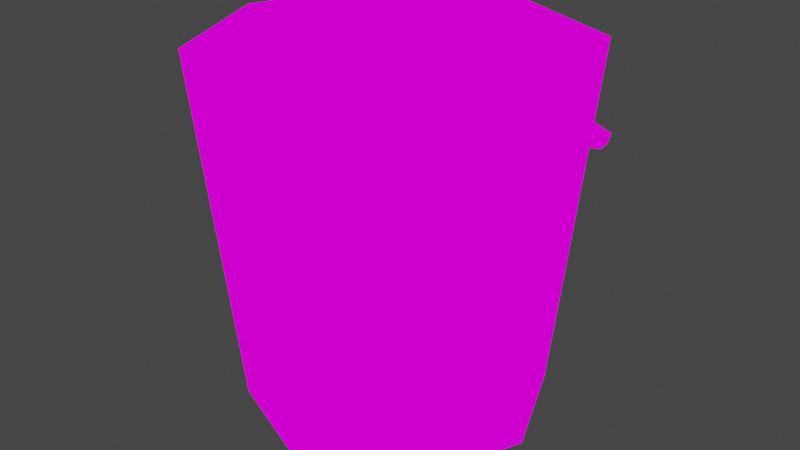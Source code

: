 # Source: metalbucket01a.blend  (saved by Blender 3.6.13; exported with 4.5.12 LTS)
import bpy
from mathutils import Matrix  # noqa: F401  (used for matrix-valued properties, if any)

bpy.ops.wm.read_factory_settings(use_empty=True)
scene = bpy.context.scene
scene.name = 'Scene'

# ---- collections
col_collection = bpy.data.collections.new('Collection'); scene.collection.children.link(col_collection)

# ---- images (referenced by path relative to the original .blend; pixels are not part of the script)
import os
ASSET_DIR = os.environ.get("B2B_ASSET_DIR", "")  # directory of the original .blend (textures are referenced by path, not embedded)
HERE = os.path.dirname(os.path.abspath(__file__))  # packed textures are extracted next to this script under _unpacked/

def load_image(name, relpath, width, height, colorspace="sRGB"):
    """Load a texture the original file referenced (path relative to the .blend, or extracted next to this script)."""
    p = next((c for c in (os.path.join(HERE, relpath), os.path.join(ASSET_DIR, relpath)) if relpath and os.path.exists(c)), "")
    if p:
        img = bpy.data.images.load(p, check_existing=True)
        img.name = name
    else:  # same state as the original file: an image datablock whose file is absent (Cycles renders it pink)
        img = bpy.data.images.new(name, width, height)
        img.source = "FILE"
        img.filepath = "//" + (relpath or name)
    img.colorspace_settings.name = colorspace
    return img
img_metalbucket01a_png = load_image('metalbucket01a.png', 'metalbucket01a.png', 1024, 1024, 'sRGB')

# ---- materials (node trees are filled in below, after node groups)
mat_metalbucket01a = bpy.data.materials.new('metalbucket01a')
mat_metalbucket01a.use_transparent_shadow = False

# ---- material node trees
mat_metalbucket01a.use_nodes = True; mat_metalbucket01a.node_tree.nodes.clear()
_N = mat_metalbucket01a.node_tree.nodes; _L = mat_metalbucket01a.node_tree.links
n0 = _N.new('ShaderNodeOutputMaterial'); n0.name = 'Material Output'; n0.location = (300, 300)
n1 = _N.new('ShaderNodeTexImage'); n1.name = 'Image Texture'; n1.location = (-226, 290)
n1.image = img_metalbucket01a_png
_L.new(n1.outputs[0], n0.inputs[0])
n0.is_active_output = True

# ---- world
world_world = bpy.data.worlds.new('World'); scene.world = world_world
world_world.use_nodes = True; world_world.node_tree.nodes.clear()
_N = world_world.node_tree.nodes; _L = world_world.node_tree.links
n0 = _N.new('ShaderNodeOutputWorld'); n0.name = 'World Output'; n0.location = (300, 300)
n1 = _N.new('ShaderNodeBackground'); n1.name = 'Background'; n1.location = (10, 300)
n1.inputs[0].default_value = (0.05088, 0.05088, 0.05088, 1.0)
_L.new(n1.outputs[0], n0.inputs[0])
n0.is_active_output = True
world_world.color = (0.05088, 0.05088, 0.05088)
world_world.use_sun_shadow = False
world_world.sun_shadow_jitter_overblur = 0.0

# ---- meshes
me_metalbucket01a = bpy.data.meshes.new('metalbucket01a')
me_metalbucket01a.from_pydata([(0.0, 0.1056, -0.1255), (0.0, 0.132, 0.1255), (0.07467, 0.07467, -0.1255), (0.09334, 0.09334, 0.1255), (0.1056, 0.0, -0.1255), (0.132, 0.0, 0.1255), (0.07467, -0.07467, -0.1255), (0.09334, -0.09334, 0.1255), (0.0, -0.1056, -0.1255), (0.0, -0.132, 0.1255), (-0.07467, -0.07467, -0.1255), (-0.09334, -0.09334, 0.1255), (-0.1056, 0.0, -0.1255), (-0.132, 0.0, 0.1255), (-0.07467, 0.07467, -0.1255), (-0.09334, 0.09334, 0.1255), (0.1305, 0.004312, 0.1095), (0.1208, 0.05462, 0.08043), (0.09287, 0.09727, 0.05581), (0.05057, 0.1258, 0.03935), (4.826e-07, 0.1358, 0.03357), (-0.05057, 0.1258, 0.03935), (-0.09287, 0.09727, 0.05581), (-0.1208, 0.05462, 0.08043), (-0.1305, 0.004312, 0.1095), (0.1301, 0.0006327, 0.1032), (0.1204, 0.05094, 0.07418), (0.09245, 0.09359, 0.04955), (0.05015, 0.1221, 0.0331), (-0.0004229, 0.1321, 0.02732), (-0.051, 0.1221, 0.0331), (-0.09329, 0.09359, 0.04955), (-0.1212, 0.05094, 0.07418), (-0.131, 0.0006326, 0.1032)], [], [(0, 1, 3, 2), (2, 3, 5, 4), (4, 5, 7, 6), (6, 7, 9, 8), (8, 9, 11, 10), (10, 11, 13, 12), (12, 13, 15, 14), (14, 15, 1, 0), (0, 2, 4, 6, 8, 10, 12, 14), (19, 20, 29, 28), (20, 21, 30, 29), (21, 22, 31, 30), (22, 23, 32, 31), (23, 24, 33, 32), (16, 17, 26, 25), (17, 18, 27, 26), (18, 19, 28, 27)])
_uv = me_metalbucket01a.uv_layers.new(name='UVMap')
_uv.uv.foreach_set('vector', [2.495, 0.0, 2.495, 1.0, 1.996, 1.0, 1.996, 0.0, 1.996, 0.0, 1.996, 1.0, 1.497, 1.0, 1.497, 0.0, 1.497, 0.0, 1.497, 1.0, 0.9987, 1.0, 0.9987, 0.0, 0.9987, 0.0, 0.9987, 1.0, 0.5, 1.0, 0.5, 0.0, 0.5, 0.0, 0.5, 1.0, 0.00125, 1.0, 0.00125, 0.0, 0.00125, 0.0, 0.00125, 1.0, -0.4975, 1.0, -0.4975, 0.0, -0.4975, 0.0, -0.4975, 1.0, -0.9963, 1.0, -0.9963, 0.0, -0.9963, 0.0, -0.9963, 1.0, -1.495, 1.0, -1.495, 0.0, 0.2929, 8.166e-05, 0.7071, 8.162e-05, 0.9999, 0.1953, 0.9999, 0.4714, 0.7071, 0.6666, 0.2929, 0.6666, 8.172e-05, 0.4714, 8.172e-05, 0.1953, 0.7142, 0.05482, 0.781, 0.04644, 0.7812, 0.05428, 0.7144, 0.06266, 0.781, 0.04644, 0.8478, 0.05492, 0.848, 0.06277, 0.7812, 0.05428, 0.8478, 0.05492, 0.9046, 0.07896, 0.9048, 0.08681, 0.848, 0.06277, 0.9046, 0.07896, 0.945, 0.1149, 0.9452, 0.1227, 0.9048, 0.08681, 0.945, 0.1149, 0.9687, 0.1572, 0.9689, 0.165, 0.9452, 0.1227, 0.594, 0.1572, 0.617, 0.1147, 0.6172, 0.1226, 0.5941, 0.165, 0.617, 0.1147, 0.6574, 0.07879, 0.6575, 0.08664, 0.6172, 0.1226, 0.6574, 0.07879, 0.7142, 0.05482, 0.7144, 0.06266, 0.6575, 0.08664])
me_metalbucket01a.materials.append(mat_metalbucket01a)
me_metalbucket01a.update()

# ---- objects
ob_metalbucket01a = bpy.data.objects.new('metalbucket01a', me_metalbucket01a)

# ---- transforms, parenting, visibility, modifiers, constraints
ob_metalbucket01a.location = (0.0, 0.0, 0.0)

# ---- collection membership
col_collection.objects.link(ob_metalbucket01a)

# ---- scene / render settings (as saved in the file)
scene.frame_start = 1; scene.frame_end = 250; scene.frame_set(1)
scene.render.engine = 'BLENDER_EEVEE_NEXT'
scene.cycles.sampling_pattern = 'TABULATED_SOBOL'
scene.view_settings.view_transform = 'Filmic'
bpy.context.view_layer.update()

# ---- added for rendering (the .blend has no active camera and no usable light): camera, sun
cam_auto = bpy.data.cameras.new('AutoCamera')
cam_auto.lens = 50.0
cam_auto.sensor_width = 36.0
cam_auto.clip_end = 1000.0
ob_auto_camera = bpy.data.objects.new('AutoCamera', cam_auto)
scene.collection.objects.link(ob_auto_camera)
ob_auto_camera.location = (0.418323, -0.5001, 0.334658)
ob_auto_camera.rotation_euler = (1.09748, -7.21219e-08, 0.694738)
scene.camera = ob_auto_camera
light_auto_sun = bpy.data.lights.new('AutoSun', 'SUN')
light_auto_sun.energy = 3.0
light_auto_sun.angle = 0.0523599
ob_auto_sun = bpy.data.objects.new('AutoSun', light_auto_sun)
scene.collection.objects.link(ob_auto_sun)
ob_auto_sun.rotation_euler = (0.872665, 0.174533, 0.523599)
bpy.context.view_layer.update()
